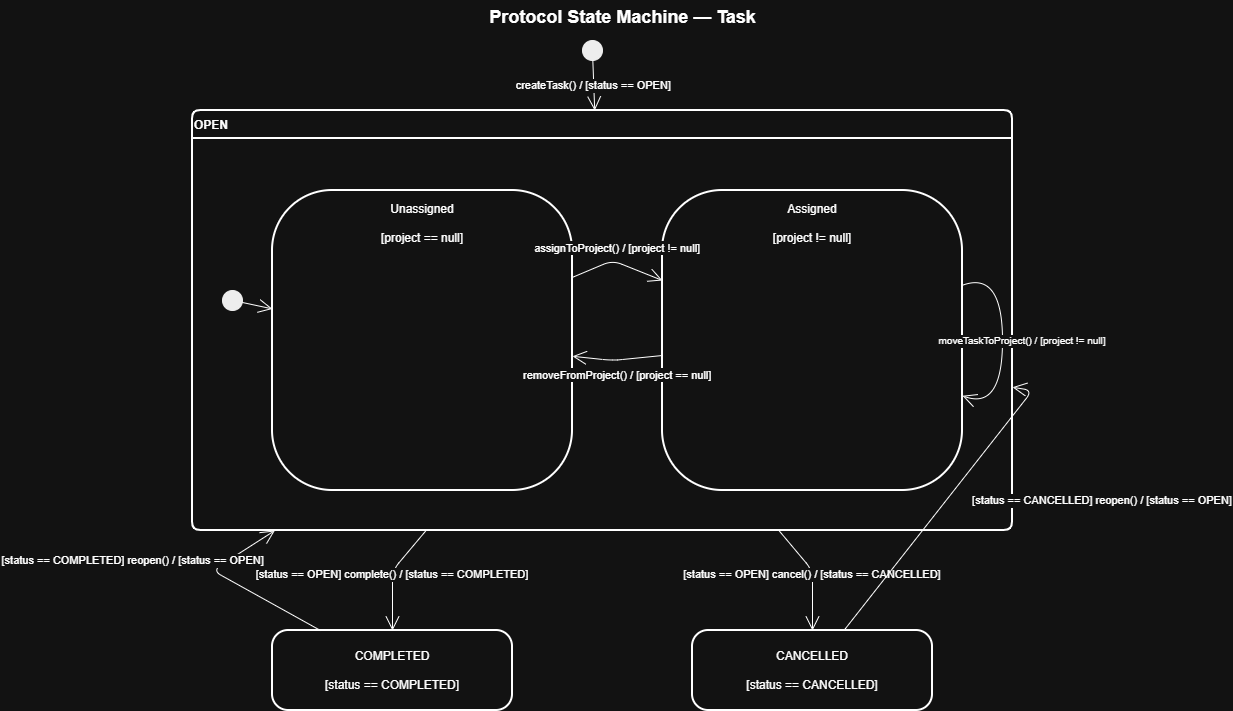

The diagram above was exported from draw.io. Its source (the exported page's mxGraphModel, read from the mxfile embedded in the PNG):
<mxGraphModel dx="1456" dy="302" grid="1" gridSize="10" guides="1" tooltips="1" connect="1" arrows="1" fold="1" page="1" pageScale="1" pageWidth="850" pageHeight="1100" math="0" shadow="0">
  <root>
    <mxCell id="0" />
    <mxCell id="1" parent="0" />
    <mxCell id="01UFR0V5-rushCpPoPPG-1" parent="1" style="text;html=1;fontSize=18;fontStyle=1;align=center;" value="Protocol State Machine — Task" vertex="1">
      <mxGeometry height="30" width="400" x="320" y="170" as="geometry" />
    </mxCell>
    <mxCell id="01UFR0V5-rushCpPoPPG-2" parent="1" style="swimlane;fontStyle=1;align=left;startSize=28;rounded=1;arcSize=10;strokeWidth=2;" value="OPEN" vertex="1">
      <mxGeometry height="420" width="820" x="90" y="280" as="geometry" />
    </mxCell>
    <mxCell id="01UFR0V5-rushCpPoPPG-3" parent="01UFR0V5-rushCpPoPPG-2" style="ellipse;fillColor=#000000;strokeColor=#000000;" value="" vertex="1">
      <mxGeometry height="20" width="20" x="30" y="180" as="geometry" />
    </mxCell>
    <mxCell id="01UFR0V5-rushCpPoPPG-4" parent="01UFR0V5-rushCpPoPPG-2" style="rounded=1;whiteSpace=wrap;arcSize=20;strokeWidth=2;align=center;verticalAlign=top;spacingTop=5;" value="Unassigned&#10;&#10;[project == null]" vertex="1">
      <mxGeometry height="300" width="300" x="80" y="80" as="geometry" />
    </mxCell>
    <mxCell id="01UFR0V5-rushCpPoPPG-5" parent="01UFR0V5-rushCpPoPPG-2" style="rounded=1;whiteSpace=wrap;arcSize=20;strokeWidth=2;align=center;verticalAlign=top;spacingTop=5;" value="Assigned&#10;&#10;[project != null]" vertex="1">
      <mxGeometry height="300" width="300" x="470" y="80" as="geometry" />
    </mxCell>
    <mxCell id="01UFR0V5-rushCpPoPPG-6" edge="1" parent="01UFR0V5-rushCpPoPPG-2" source="01UFR0V5-rushCpPoPPG-3" style="endArrow=open;endSize=12;strokeWidth=1;" target="01UFR0V5-rushCpPoPPG-4" value="">
      <mxGeometry relative="1" as="geometry" />
    </mxCell>
    <mxCell id="01UFR0V5-rushCpPoPPG-7" edge="1" parent="01UFR0V5-rushCpPoPPG-2" source="01UFR0V5-rushCpPoPPG-4" style="endArrow=open;endSize=12;strokeWidth=1;fontSize=11;" target="01UFR0V5-rushCpPoPPG-5" value="assignToProject() / [project != null]">
      <mxGeometry relative="1" as="geometry">
        <mxPoint y="-15" as="offset" />
        <Array as="points">
          <mxPoint x="420" y="150" />
        </Array>
      </mxGeometry>
    </mxCell>
    <mxCell id="01UFR0V5-rushCpPoPPG-8" edge="1" parent="01UFR0V5-rushCpPoPPG-2" source="01UFR0V5-rushCpPoPPG-5" style="endArrow=open;endSize=12;strokeWidth=1;fontSize=11;" target="01UFR0V5-rushCpPoPPG-4" value="removeFromProject() / [project == null]">
      <mxGeometry relative="1" as="geometry">
        <mxPoint y="15" as="offset" />
        <Array as="points">
          <mxPoint x="420" y="250" />
        </Array>
      </mxGeometry>
    </mxCell>
    <mxCell id="01UFR0V5-rushCpPoPPG-9" edge="1" parent="01UFR0V5-rushCpPoPPG-2" source="01UFR0V5-rushCpPoPPG-5" style="endArrow=open;endSize=12;strokeWidth=1;fontSize=10;curved=1;" target="01UFR0V5-rushCpPoPPG-5" value="moveTaskToProject() / [project != null]">
      <mxGeometry relative="1" y="20" as="geometry">
        <mxPoint as="offset" />
        <Array as="points">
          <mxPoint x="810" y="160" />
        </Array>
      </mxGeometry>
    </mxCell>
    <mxCell id="01UFR0V5-rushCpPoPPG-10" parent="1" style="rounded=1;whiteSpace=wrap;arcSize=20;strokeWidth=2;align=center;verticalAlign=middle;" value="COMPLETED&#10;&#10;[status == COMPLETED]" vertex="1">
      <mxGeometry height="80" width="240" x="170" y="800" as="geometry" />
    </mxCell>
    <mxCell id="01UFR0V5-rushCpPoPPG-11" parent="1" style="rounded=1;whiteSpace=wrap;arcSize=20;strokeWidth=2;align=center;verticalAlign=middle;" value="CANCELLED&#10;&#10;[status == CANCELLED]" vertex="1">
      <mxGeometry height="80" width="240" x="590" y="800" as="geometry" />
    </mxCell>
    <mxCell id="01UFR0V5-rushCpPoPPG-12" parent="1" style="ellipse;fillColor=#000000;strokeColor=#000000;" value="" vertex="1">
      <mxGeometry height="20" width="20" x="480" y="210" as="geometry" />
    </mxCell>
    <mxCell id="01UFR0V5-rushCpPoPPG-13" edge="1" parent="1" source="01UFR0V5-rushCpPoPPG-12" style="endArrow=open;endSize=12;strokeWidth=1;fontSize=11;" target="01UFR0V5-rushCpPoPPG-2" value="createTask() / [status == OPEN]">
      <mxGeometry relative="1" as="geometry" />
    </mxCell>
    <mxCell id="01UFR0V5-rushCpPoPPG-14" edge="1" parent="1" source="01UFR0V5-rushCpPoPPG-2" style="endArrow=open;endSize=12;strokeWidth=1;fontSize=11;" target="01UFR0V5-rushCpPoPPG-10" value="[status == OPEN] complete() / [status == COMPLETED]">
      <mxGeometry relative="1" as="geometry">
        <Array as="points">
          <mxPoint x="290" y="740" />
        </Array>
      </mxGeometry>
    </mxCell>
    <mxCell id="01UFR0V5-rushCpPoPPG-15" edge="1" parent="1" source="01UFR0V5-rushCpPoPPG-2" style="endArrow=open;endSize=12;strokeWidth=1;fontSize=11;" target="01UFR0V5-rushCpPoPPG-11" value="[status == OPEN] cancel() / [status == CANCELLED]">
      <mxGeometry relative="1" as="geometry">
        <Array as="points">
          <mxPoint x="710" y="740" />
        </Array>
      </mxGeometry>
    </mxCell>
    <mxCell id="01UFR0V5-rushCpPoPPG-16" edge="1" parent="1" source="01UFR0V5-rushCpPoPPG-10" style="endArrow=open;endSize=12;strokeWidth=1;fontSize=11;" target="01UFR0V5-rushCpPoPPG-2" value="[status == COMPLETED] reopen() / [status == OPEN]">
      <mxGeometry relative="1" x="0.2501" y="81" as="geometry">
        <mxPoint x="-36" y="58" as="offset" />
        <Array as="points">
          <mxPoint x="110" y="740" />
        </Array>
      </mxGeometry>
    </mxCell>
    <mxCell id="01UFR0V5-rushCpPoPPG-17" edge="1" parent="1" source="01UFR0V5-rushCpPoPPG-11" style="endArrow=open;endSize=12;strokeWidth=1;fontSize=11;" target="01UFR0V5-rushCpPoPPG-2" value="[status == CANCELLED] reopen() / [status == OPEN]">
      <mxGeometry relative="1" x="0.6097" y="-123" as="geometry">
        <mxPoint as="offset" />
        <Array as="points">
          <mxPoint x="930" y="560" />
        </Array>
      </mxGeometry>
    </mxCell>
  </root>
</mxGraphModel>